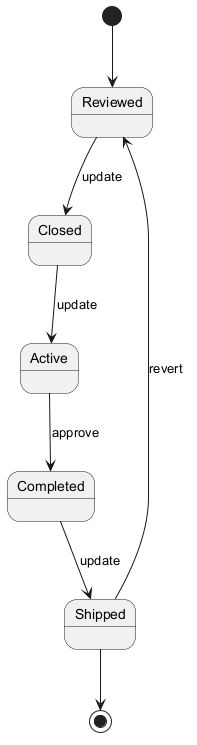

The diagram above was rendered by PlantUML. Its source (embedded in the PNG):
@startuml
skinparam backgroundColor #FFFFFF
skinparam classBackgroundColor #F1F8E9
skinparam classBorderColor #33691E
[*] --> Reviewed
Reviewed --> Closed : update
Closed --> Active : update
Active --> Completed : approve
Completed --> Shipped : update
Shipped --> Reviewed : revert
Shipped --> [*]
@enduml